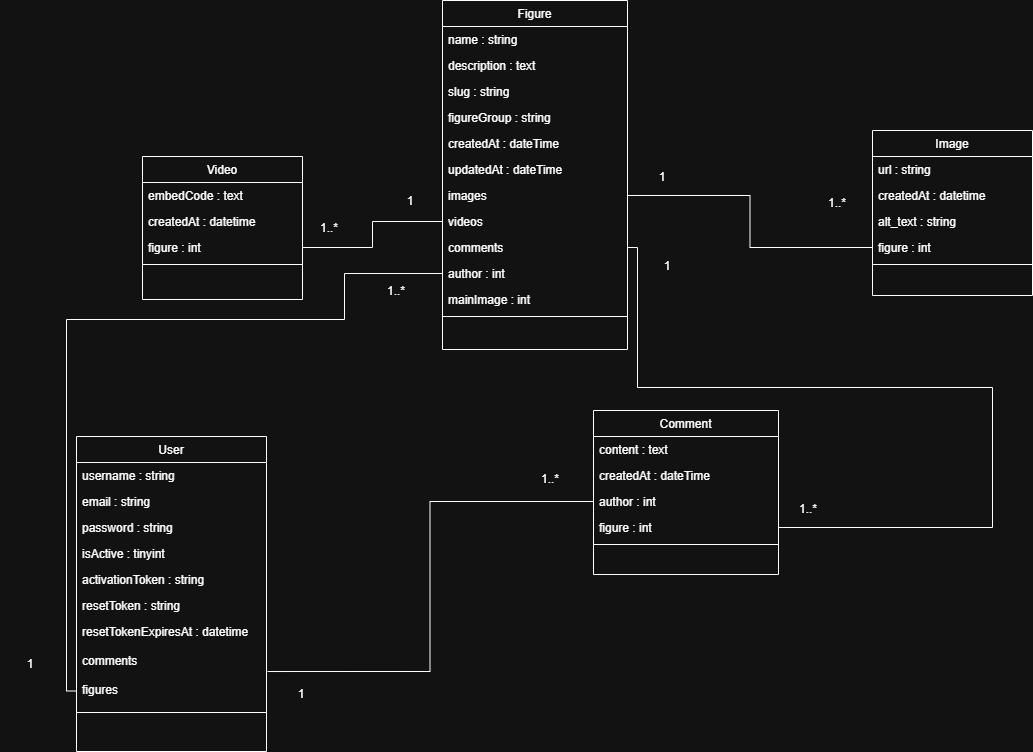

The diagram above was exported from draw.io. Its source (the exported page's mxGraphModel, read from the mxfile embedded in the PNG):
<mxGraphModel dx="1834" dy="836" grid="0" gridSize="10" guides="1" tooltips="1" connect="1" arrows="1" fold="1" page="0" pageScale="1" pageWidth="827" pageHeight="1169" math="0" shadow="0">
  <root>
    <mxCell id="0" />
    <mxCell id="1" parent="0" />
    <mxCell id="j_FbBOaeVHyi_OjsRxMu-1" value="User" style="swimlane;fontStyle=0;align=center;verticalAlign=top;childLayout=stackLayout;horizontal=1;startSize=26;horizontalStack=0;resizeParent=1;resizeLast=0;collapsible=1;marginBottom=0;rounded=0;shadow=0;strokeWidth=1;" parent="1" vertex="1">
      <mxGeometry x="-196" y="496" width="190" height="315" as="geometry">
        <mxRectangle x="230" y="140" width="160" height="26" as="alternateBounds" />
      </mxGeometry>
    </mxCell>
    <mxCell id="j_FbBOaeVHyi_OjsRxMu-2" value="username : string" style="text;align=left;verticalAlign=top;spacingLeft=4;spacingRight=4;overflow=hidden;rotatable=0;points=[[0,0.5],[1,0.5]];portConstraint=eastwest;" parent="j_FbBOaeVHyi_OjsRxMu-1" vertex="1">
      <mxGeometry y="26" width="190" height="26" as="geometry" />
    </mxCell>
    <mxCell id="j_FbBOaeVHyi_OjsRxMu-4" value="email : string" style="text;align=left;verticalAlign=top;spacingLeft=4;spacingRight=4;overflow=hidden;rotatable=0;points=[[0,0.5],[1,0.5]];portConstraint=eastwest;rounded=0;shadow=0;html=0;" parent="j_FbBOaeVHyi_OjsRxMu-1" vertex="1">
      <mxGeometry y="52" width="190" height="26" as="geometry" />
    </mxCell>
    <mxCell id="j_FbBOaeVHyi_OjsRxMu-5" value="password : string" style="text;align=left;verticalAlign=top;spacingLeft=4;spacingRight=4;overflow=hidden;rotatable=0;points=[[0,0.5],[1,0.5]];portConstraint=eastwest;rounded=0;shadow=0;html=0;" parent="j_FbBOaeVHyi_OjsRxMu-1" vertex="1">
      <mxGeometry y="78" width="190" height="26" as="geometry" />
    </mxCell>
    <mxCell id="044l8V14cV_7DaCKHvDH-12" value="isActive : tinyint" style="text;align=left;verticalAlign=top;spacingLeft=4;spacingRight=4;overflow=hidden;rotatable=0;points=[[0,0.5],[1,0.5]];portConstraint=eastwest;rounded=0;shadow=0;html=0;" parent="j_FbBOaeVHyi_OjsRxMu-1" vertex="1">
      <mxGeometry y="104" width="190" height="26" as="geometry" />
    </mxCell>
    <mxCell id="044l8V14cV_7DaCKHvDH-17" value="activationToken : string" style="text;align=left;verticalAlign=top;spacingLeft=4;spacingRight=4;overflow=hidden;rotatable=0;points=[[0,0.5],[1,0.5]];portConstraint=eastwest;rounded=0;shadow=0;html=0;" parent="j_FbBOaeVHyi_OjsRxMu-1" vertex="1">
      <mxGeometry y="130" width="190" height="26" as="geometry" />
    </mxCell>
    <mxCell id="KTnLWYdGc4wcrOryBJtD-2" value="resetToken : string" style="text;align=left;verticalAlign=top;spacingLeft=4;spacingRight=4;overflow=hidden;rotatable=0;points=[[0,0.5],[1,0.5]];portConstraint=eastwest;rounded=0;shadow=0;html=0;" vertex="1" parent="j_FbBOaeVHyi_OjsRxMu-1">
      <mxGeometry y="156" width="190" height="26" as="geometry" />
    </mxCell>
    <mxCell id="KTnLWYdGc4wcrOryBJtD-3" value="resetTokenExpiresAt : datetime" style="text;align=left;verticalAlign=top;spacingLeft=4;spacingRight=4;overflow=hidden;rotatable=0;points=[[0,0.5],[1,0.5]];portConstraint=eastwest;rounded=0;shadow=0;html=0;" vertex="1" parent="j_FbBOaeVHyi_OjsRxMu-1">
      <mxGeometry y="182" width="190" height="29" as="geometry" />
    </mxCell>
    <mxCell id="KTnLWYdGc4wcrOryBJtD-1" value="comments" style="text;align=left;verticalAlign=top;spacingLeft=4;spacingRight=4;overflow=hidden;rotatable=0;points=[[0,0.5],[1,0.5]];portConstraint=eastwest;rounded=0;shadow=0;html=0;" vertex="1" parent="j_FbBOaeVHyi_OjsRxMu-1">
      <mxGeometry y="211" width="190" height="29" as="geometry" />
    </mxCell>
    <mxCell id="KTnLWYdGc4wcrOryBJtD-5" value="figures" style="text;align=left;verticalAlign=top;spacingLeft=4;spacingRight=4;overflow=hidden;rotatable=0;points=[[0,0.5],[1,0.5]];portConstraint=eastwest;rounded=0;shadow=0;html=0;" vertex="1" parent="j_FbBOaeVHyi_OjsRxMu-1">
      <mxGeometry y="240" width="190" height="29" as="geometry" />
    </mxCell>
    <mxCell id="j_FbBOaeVHyi_OjsRxMu-6" value="" style="line;html=1;strokeWidth=1;align=left;verticalAlign=middle;spacingTop=-1;spacingLeft=3;spacingRight=3;rotatable=0;labelPosition=right;points=[];portConstraint=eastwest;" parent="j_FbBOaeVHyi_OjsRxMu-1" vertex="1">
      <mxGeometry y="269" width="190" height="14" as="geometry" />
    </mxCell>
    <mxCell id="j_FbBOaeVHyi_OjsRxMu-7" value="Comment" style="swimlane;fontStyle=0;align=center;verticalAlign=top;childLayout=stackLayout;horizontal=1;startSize=26;horizontalStack=0;resizeParent=1;resizeLast=0;collapsible=1;marginBottom=0;rounded=0;shadow=0;strokeWidth=1;" parent="1" vertex="1">
      <mxGeometry x="321" y="470" width="185" height="164" as="geometry">
        <mxRectangle x="130" y="380" width="160" height="26" as="alternateBounds" />
      </mxGeometry>
    </mxCell>
    <mxCell id="j_FbBOaeVHyi_OjsRxMu-8" value="content : text" style="text;align=left;verticalAlign=top;spacingLeft=4;spacingRight=4;overflow=hidden;rotatable=0;points=[[0,0.5],[1,0.5]];portConstraint=eastwest;" parent="j_FbBOaeVHyi_OjsRxMu-7" vertex="1">
      <mxGeometry y="26" width="185" height="26" as="geometry" />
    </mxCell>
    <mxCell id="j_FbBOaeVHyi_OjsRxMu-9" value="createdAt : dateTime" style="text;align=left;verticalAlign=top;spacingLeft=4;spacingRight=4;overflow=hidden;rotatable=0;points=[[0,0.5],[1,0.5]];portConstraint=eastwest;" parent="j_FbBOaeVHyi_OjsRxMu-7" vertex="1">
      <mxGeometry y="52" width="185" height="26" as="geometry" />
    </mxCell>
    <mxCell id="044l8V14cV_7DaCKHvDH-18" value="author : int" style="text;align=left;verticalAlign=top;spacingLeft=4;spacingRight=4;overflow=hidden;rotatable=0;points=[[0,0.5],[1,0.5]];portConstraint=eastwest;" parent="j_FbBOaeVHyi_OjsRxMu-7" vertex="1">
      <mxGeometry y="78" width="185" height="26" as="geometry" />
    </mxCell>
    <mxCell id="044l8V14cV_7DaCKHvDH-23" value="figure : int" style="text;align=left;verticalAlign=top;spacingLeft=4;spacingRight=4;overflow=hidden;rotatable=0;points=[[0,0.5],[1,0.5]];portConstraint=eastwest;" parent="j_FbBOaeVHyi_OjsRxMu-7" vertex="1">
      <mxGeometry y="104" width="185" height="26" as="geometry" />
    </mxCell>
    <mxCell id="j_FbBOaeVHyi_OjsRxMu-13" value="" style="line;html=1;strokeWidth=1;align=left;verticalAlign=middle;spacingTop=-1;spacingLeft=3;spacingRight=3;rotatable=0;labelPosition=right;points=[];portConstraint=eastwest;" parent="j_FbBOaeVHyi_OjsRxMu-7" vertex="1">
      <mxGeometry y="130" width="185" height="8" as="geometry" />
    </mxCell>
    <mxCell id="j_FbBOaeVHyi_OjsRxMu-14" value="Video" style="swimlane;fontStyle=0;align=center;verticalAlign=top;childLayout=stackLayout;horizontal=1;startSize=26;horizontalStack=0;resizeParent=1;resizeLast=0;collapsible=1;marginBottom=0;rounded=0;shadow=0;strokeWidth=1;" parent="1" vertex="1">
      <mxGeometry x="-130" y="216" width="160" height="143" as="geometry">
        <mxRectangle x="340" y="380" width="170" height="26" as="alternateBounds" />
      </mxGeometry>
    </mxCell>
    <mxCell id="j_FbBOaeVHyi_OjsRxMu-15" value="embedCode : text" style="text;align=left;verticalAlign=top;spacingLeft=4;spacingRight=4;overflow=hidden;rotatable=0;points=[[0,0.5],[1,0.5]];portConstraint=eastwest;" parent="j_FbBOaeVHyi_OjsRxMu-14" vertex="1">
      <mxGeometry y="26" width="160" height="26" as="geometry" />
    </mxCell>
    <mxCell id="044l8V14cV_7DaCKHvDH-16" value="createdAt : datetime" style="text;align=left;verticalAlign=top;spacingLeft=4;spacingRight=4;overflow=hidden;rotatable=0;points=[[0,0.5],[1,0.5]];portConstraint=eastwest;" parent="j_FbBOaeVHyi_OjsRxMu-14" vertex="1">
      <mxGeometry y="52" width="160" height="26" as="geometry" />
    </mxCell>
    <mxCell id="044l8V14cV_7DaCKHvDH-28" value="figure : int" style="text;align=left;verticalAlign=top;spacingLeft=4;spacingRight=4;overflow=hidden;rotatable=0;points=[[0,0.5],[1,0.5]];portConstraint=eastwest;" parent="j_FbBOaeVHyi_OjsRxMu-14" vertex="1">
      <mxGeometry y="78" width="160" height="26" as="geometry" />
    </mxCell>
    <mxCell id="j_FbBOaeVHyi_OjsRxMu-16" value="" style="line;html=1;strokeWidth=1;align=left;verticalAlign=middle;spacingTop=-1;spacingLeft=3;spacingRight=3;rotatable=0;labelPosition=right;points=[];portConstraint=eastwest;" parent="j_FbBOaeVHyi_OjsRxMu-14" vertex="1">
      <mxGeometry y="104" width="160" height="8" as="geometry" />
    </mxCell>
    <mxCell id="044l8V14cV_7DaCKHvDH-2" value="Figure" style="swimlane;fontStyle=0;align=center;verticalAlign=top;childLayout=stackLayout;horizontal=1;startSize=26;horizontalStack=0;resizeParent=1;resizeLast=0;collapsible=1;marginBottom=0;rounded=0;shadow=0;strokeWidth=1;" parent="1" vertex="1">
      <mxGeometry x="170" y="60" width="185" height="349" as="geometry">
        <mxRectangle x="130" y="380" width="160" height="26" as="alternateBounds" />
      </mxGeometry>
    </mxCell>
    <mxCell id="044l8V14cV_7DaCKHvDH-3" value="name : string" style="text;align=left;verticalAlign=top;spacingLeft=4;spacingRight=4;overflow=hidden;rotatable=0;points=[[0,0.5],[1,0.5]];portConstraint=eastwest;" parent="044l8V14cV_7DaCKHvDH-2" vertex="1">
      <mxGeometry y="26" width="185" height="26" as="geometry" />
    </mxCell>
    <mxCell id="044l8V14cV_7DaCKHvDH-4" value="description : text" style="text;align=left;verticalAlign=top;spacingLeft=4;spacingRight=4;overflow=hidden;rotatable=0;points=[[0,0.5],[1,0.5]];portConstraint=eastwest;" parent="044l8V14cV_7DaCKHvDH-2" vertex="1">
      <mxGeometry y="52" width="185" height="26" as="geometry" />
    </mxCell>
    <mxCell id="044l8V14cV_7DaCKHvDH-5" value="slug : string" style="text;align=left;verticalAlign=top;spacingLeft=4;spacingRight=4;overflow=hidden;rotatable=0;points=[[0,0.5],[1,0.5]];portConstraint=eastwest;" parent="044l8V14cV_7DaCKHvDH-2" vertex="1">
      <mxGeometry y="78" width="185" height="26" as="geometry" />
    </mxCell>
    <mxCell id="044l8V14cV_7DaCKHvDH-6" value="figureGroup : string" style="text;align=left;verticalAlign=top;spacingLeft=4;spacingRight=4;overflow=hidden;rotatable=0;points=[[0,0.5],[1,0.5]];portConstraint=eastwest;" parent="044l8V14cV_7DaCKHvDH-2" vertex="1">
      <mxGeometry y="104" width="185" height="26" as="geometry" />
    </mxCell>
    <mxCell id="044l8V14cV_7DaCKHvDH-7" value="createdAt : dateTime" style="text;align=left;verticalAlign=top;spacingLeft=4;spacingRight=4;overflow=hidden;rotatable=0;points=[[0,0.5],[1,0.5]];portConstraint=eastwest;" parent="044l8V14cV_7DaCKHvDH-2" vertex="1">
      <mxGeometry y="130" width="185" height="26" as="geometry" />
    </mxCell>
    <mxCell id="044l8V14cV_7DaCKHvDH-14" value="updatedAt : dateTime" style="text;align=left;verticalAlign=top;spacingLeft=4;spacingRight=4;overflow=hidden;rotatable=0;points=[[0,0.5],[1,0.5]];portConstraint=eastwest;" parent="044l8V14cV_7DaCKHvDH-2" vertex="1">
      <mxGeometry y="156" width="185" height="26" as="geometry" />
    </mxCell>
    <mxCell id="044l8V14cV_7DaCKHvDH-20" value="images" style="text;align=left;verticalAlign=top;spacingLeft=4;spacingRight=4;overflow=hidden;rotatable=0;points=[[0,0.5],[1,0.5]];portConstraint=eastwest;" parent="044l8V14cV_7DaCKHvDH-2" vertex="1">
      <mxGeometry y="182" width="185" height="26" as="geometry" />
    </mxCell>
    <mxCell id="044l8V14cV_7DaCKHvDH-21" value="videos" style="text;align=left;verticalAlign=top;spacingLeft=4;spacingRight=4;overflow=hidden;rotatable=0;points=[[0,0.5],[1,0.5]];portConstraint=eastwest;" parent="044l8V14cV_7DaCKHvDH-2" vertex="1">
      <mxGeometry y="208" width="185" height="26" as="geometry" />
    </mxCell>
    <mxCell id="KTnLWYdGc4wcrOryBJtD-4" value="comments" style="text;align=left;verticalAlign=top;spacingLeft=4;spacingRight=4;overflow=hidden;rotatable=0;points=[[0,0.5],[1,0.5]];portConstraint=eastwest;" vertex="1" parent="044l8V14cV_7DaCKHvDH-2">
      <mxGeometry y="234" width="185" height="26" as="geometry" />
    </mxCell>
    <mxCell id="044l8V14cV_7DaCKHvDH-22" value="author : int" style="text;align=left;verticalAlign=top;spacingLeft=4;spacingRight=4;overflow=hidden;rotatable=0;points=[[0,0.5],[1,0.5]];portConstraint=eastwest;" parent="044l8V14cV_7DaCKHvDH-2" vertex="1">
      <mxGeometry y="260" width="185" height="26" as="geometry" />
    </mxCell>
    <mxCell id="KTnLWYdGc4wcrOryBJtD-7" value="mainImage : int" style="text;align=left;verticalAlign=top;spacingLeft=4;spacingRight=4;overflow=hidden;rotatable=0;points=[[0,0.5],[1,0.5]];portConstraint=eastwest;" vertex="1" parent="044l8V14cV_7DaCKHvDH-2">
      <mxGeometry y="286" width="185" height="26" as="geometry" />
    </mxCell>
    <mxCell id="044l8V14cV_7DaCKHvDH-8" value="" style="line;html=1;strokeWidth=1;align=left;verticalAlign=middle;spacingTop=-1;spacingLeft=3;spacingRight=3;rotatable=0;labelPosition=right;points=[];portConstraint=eastwest;" parent="044l8V14cV_7DaCKHvDH-2" vertex="1">
      <mxGeometry y="312" width="185" height="8" as="geometry" />
    </mxCell>
    <mxCell id="044l8V14cV_7DaCKHvDH-9" value="Image" style="swimlane;fontStyle=0;align=center;verticalAlign=top;childLayout=stackLayout;horizontal=1;startSize=26;horizontalStack=0;resizeParent=1;resizeLast=0;collapsible=1;marginBottom=0;rounded=0;shadow=0;strokeWidth=1;" parent="1" vertex="1">
      <mxGeometry x="600" y="190" width="160" height="165" as="geometry">
        <mxRectangle x="340" y="380" width="170" height="26" as="alternateBounds" />
      </mxGeometry>
    </mxCell>
    <mxCell id="044l8V14cV_7DaCKHvDH-10" value="url : string" style="text;align=left;verticalAlign=top;spacingLeft=4;spacingRight=4;overflow=hidden;rotatable=0;points=[[0,0.5],[1,0.5]];portConstraint=eastwest;" parent="044l8V14cV_7DaCKHvDH-9" vertex="1">
      <mxGeometry y="26" width="160" height="26" as="geometry" />
    </mxCell>
    <mxCell id="044l8V14cV_7DaCKHvDH-15" value="createdAt : datetime" style="text;align=left;verticalAlign=top;spacingLeft=4;spacingRight=4;overflow=hidden;rotatable=0;points=[[0,0.5],[1,0.5]];portConstraint=eastwest;" parent="044l8V14cV_7DaCKHvDH-9" vertex="1">
      <mxGeometry y="52" width="160" height="26" as="geometry" />
    </mxCell>
    <mxCell id="KTnLWYdGc4wcrOryBJtD-8" value="alt_text : string" style="text;align=left;verticalAlign=top;spacingLeft=4;spacingRight=4;overflow=hidden;rotatable=0;points=[[0,0.5],[1,0.5]];portConstraint=eastwest;" vertex="1" parent="044l8V14cV_7DaCKHvDH-9">
      <mxGeometry y="78" width="160" height="26" as="geometry" />
    </mxCell>
    <mxCell id="044l8V14cV_7DaCKHvDH-25" value="figure : int" style="text;align=left;verticalAlign=top;spacingLeft=4;spacingRight=4;overflow=hidden;rotatable=0;points=[[0,0.5],[1,0.5]];portConstraint=eastwest;" parent="044l8V14cV_7DaCKHvDH-9" vertex="1">
      <mxGeometry y="104" width="160" height="26" as="geometry" />
    </mxCell>
    <mxCell id="044l8V14cV_7DaCKHvDH-11" value="" style="line;html=1;strokeWidth=1;align=left;verticalAlign=middle;spacingTop=-1;spacingLeft=3;spacingRight=3;rotatable=0;labelPosition=right;points=[];portConstraint=eastwest;" parent="044l8V14cV_7DaCKHvDH-9" vertex="1">
      <mxGeometry y="130" width="160" height="8" as="geometry" />
    </mxCell>
    <mxCell id="044l8V14cV_7DaCKHvDH-19" value="" style="endArrow=none;html=1;rounded=0;exitX=1.005;exitY=0.828;exitDx=0;exitDy=0;entryX=0;entryY=0.5;entryDx=0;entryDy=0;edgeStyle=orthogonalEdgeStyle;exitPerimeter=0;" parent="1" source="KTnLWYdGc4wcrOryBJtD-1" target="044l8V14cV_7DaCKHvDH-18" edge="1">
      <mxGeometry width="50" height="50" relative="1" as="geometry">
        <mxPoint x="390" y="410" as="sourcePoint" />
        <mxPoint x="440" y="360" as="targetPoint" />
      </mxGeometry>
    </mxCell>
    <mxCell id="044l8V14cV_7DaCKHvDH-24" value="" style="endArrow=none;html=1;rounded=0;exitX=1;exitY=0.5;exitDx=0;exitDy=0;entryX=1;entryY=0.5;entryDx=0;entryDy=0;edgeStyle=orthogonalEdgeStyle;" parent="1" source="044l8V14cV_7DaCKHvDH-23" target="044l8V14cV_7DaCKHvDH-22" edge="1">
      <mxGeometry width="50" height="50" relative="1" as="geometry">
        <mxPoint x="390" y="410" as="sourcePoint" />
        <mxPoint x="440" y="360" as="targetPoint" />
        <Array as="points">
          <mxPoint x="720" y="587" />
          <mxPoint x="720" y="447" />
          <mxPoint x="365" y="447" />
          <mxPoint x="365" y="307" />
        </Array>
      </mxGeometry>
    </mxCell>
    <mxCell id="044l8V14cV_7DaCKHvDH-26" value="" style="endArrow=none;html=1;rounded=0;exitX=1;exitY=0.5;exitDx=0;exitDy=0;entryX=0;entryY=0.5;entryDx=0;entryDy=0;edgeStyle=orthogonalEdgeStyle;" parent="1" source="044l8V14cV_7DaCKHvDH-20" target="044l8V14cV_7DaCKHvDH-25" edge="1">
      <mxGeometry width="50" height="50" relative="1" as="geometry">
        <mxPoint x="450" y="220" as="sourcePoint" />
        <mxPoint x="500" y="170" as="targetPoint" />
      </mxGeometry>
    </mxCell>
    <mxCell id="044l8V14cV_7DaCKHvDH-27" value="" style="endArrow=none;html=1;rounded=0;exitX=1;exitY=0.5;exitDx=0;exitDy=0;entryX=0;entryY=0.5;entryDx=0;entryDy=0;edgeStyle=orthogonalEdgeStyle;" parent="1" source="044l8V14cV_7DaCKHvDH-28" target="044l8V14cV_7DaCKHvDH-21" edge="1">
      <mxGeometry width="50" height="50" relative="1" as="geometry">
        <mxPoint x="75" y="276" as="sourcePoint" />
        <mxPoint x="125" y="226" as="targetPoint" />
      </mxGeometry>
    </mxCell>
    <mxCell id="044l8V14cV_7DaCKHvDH-29" value="1" style="text;html=1;align=center;verticalAlign=middle;whiteSpace=wrap;rounded=0;" parent="1" vertex="1">
      <mxGeometry x="-1" y="739" width="60" height="30" as="geometry" />
    </mxCell>
    <mxCell id="044l8V14cV_7DaCKHvDH-30" value="1..*" style="text;html=1;align=center;verticalAlign=middle;whiteSpace=wrap;rounded=0;" parent="1" vertex="1">
      <mxGeometry x="248" y="524" width="60" height="30" as="geometry" />
    </mxCell>
    <mxCell id="044l8V14cV_7DaCKHvDH-31" value="1" style="text;html=1;align=center;verticalAlign=middle;whiteSpace=wrap;rounded=0;" parent="1" vertex="1">
      <mxGeometry x="360" y="222" width="60" height="30" as="geometry" />
    </mxCell>
    <mxCell id="044l8V14cV_7DaCKHvDH-32" value="1..*" style="text;html=1;align=center;verticalAlign=middle;whiteSpace=wrap;rounded=0;" parent="1" vertex="1">
      <mxGeometry x="535" y="248" width="60" height="30" as="geometry" />
    </mxCell>
    <mxCell id="044l8V14cV_7DaCKHvDH-33" value="1" style="text;html=1;align=center;verticalAlign=middle;whiteSpace=wrap;rounded=0;" parent="1" vertex="1">
      <mxGeometry x="108" y="246" width="60" height="30" as="geometry" />
    </mxCell>
    <mxCell id="044l8V14cV_7DaCKHvDH-34" value="1..*" style="text;html=1;align=center;verticalAlign=middle;whiteSpace=wrap;rounded=0;" parent="1" vertex="1">
      <mxGeometry x="27" y="272.5" width="60" height="30" as="geometry" />
    </mxCell>
    <mxCell id="044l8V14cV_7DaCKHvDH-35" value="1" style="text;html=1;align=center;verticalAlign=middle;whiteSpace=wrap;rounded=0;" parent="1" vertex="1">
      <mxGeometry x="365" y="311" width="60" height="30" as="geometry" />
    </mxCell>
    <mxCell id="044l8V14cV_7DaCKHvDH-36" value="1..*" style="text;html=1;align=center;verticalAlign=middle;whiteSpace=wrap;rounded=0;" parent="1" vertex="1">
      <mxGeometry x="506" y="554" width="60" height="30" as="geometry" />
    </mxCell>
    <mxCell id="KTnLWYdGc4wcrOryBJtD-6" value="" style="endArrow=none;html=1;rounded=0;entryX=0;entryY=0.5;entryDx=0;entryDy=0;edgeStyle=orthogonalEdgeStyle;exitX=0;exitY=0.5;exitDx=0;exitDy=0;" edge="1" parent="1" source="044l8V14cV_7DaCKHvDH-22" target="KTnLWYdGc4wcrOryBJtD-5">
      <mxGeometry width="50" height="50" relative="1" as="geometry">
        <mxPoint x="-336" y="789" as="sourcePoint" />
        <mxPoint x="-286" y="739" as="targetPoint" />
        <Array as="points">
          <mxPoint x="72" y="333" />
          <mxPoint x="72" y="379" />
          <mxPoint x="-206" y="379" />
          <mxPoint x="-206" y="751" />
        </Array>
      </mxGeometry>
    </mxCell>
    <mxCell id="KTnLWYdGc4wcrOryBJtD-9" value="1" style="text;html=1;align=center;verticalAlign=middle;whiteSpace=wrap;rounded=0;" vertex="1" parent="1">
      <mxGeometry x="-272" y="709" width="60" height="30" as="geometry" />
    </mxCell>
    <mxCell id="KTnLWYdGc4wcrOryBJtD-10" value="1..*" style="text;html=1;align=center;verticalAlign=middle;whiteSpace=wrap;rounded=0;" vertex="1" parent="1">
      <mxGeometry x="94" y="336" width="60" height="30" as="geometry" />
    </mxCell>
  </root>
</mxGraphModel>